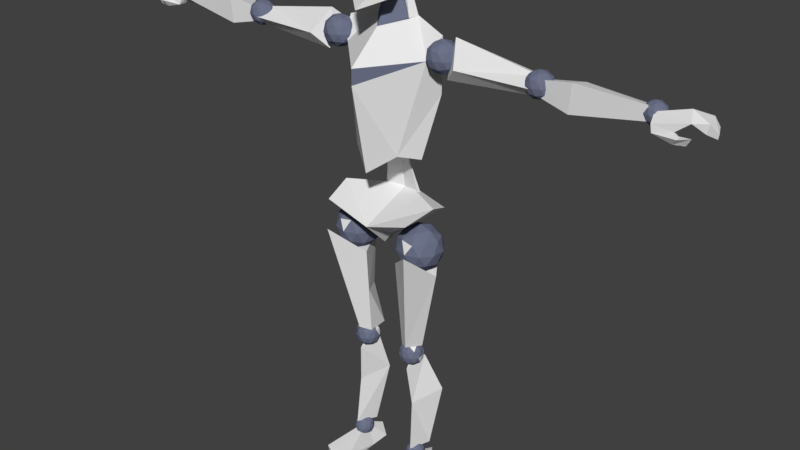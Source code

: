 # Source: c1flathead_1.blend  (saved by Blender 3.4.6; exported with 4.5.12 LTS)
import bpy
from mathutils import Matrix  # noqa: F401  (used for matrix-valued properties, if any)

bpy.ops.wm.read_factory_settings(use_empty=True)
scene = bpy.context.scene
scene.name = 'Scene'

# ---- collections
col_collection_1 = bpy.data.collections.new('Collection 1'); scene.collection.children.link(col_collection_1)

# ---- materials (node trees are filled in below, after node groups)
mat_base = bpy.data.materials.new('Base')
mat_base.alpha_threshold = 0.0
mat_base.use_transparent_shadow = False
mat_base.roughness = 0.5
mat_highlight = bpy.data.materials.new('Highlight')
mat_highlight.alpha_threshold = 0.0
mat_highlight.use_transparent_shadow = False
mat_highlight.diffuse_color = (0.1495, 0.1666, 0.2457, 1.0)
mat_highlight.roughness = 0.5
mat_highlight.specular_intensity = 1.0
mat_writing = bpy.data.materials.new('Writing')
mat_writing.alpha_threshold = 0.0
mat_writing.use_transparent_shadow = False
mat_writing.roughness = 0.5

# ---- material node trees

# ---- world
world_world = bpy.data.worlds.new('World'); scene.world = world_world
world_world.color = (0.05088, 0.05088, 0.05088)
world_world.use_sun_shadow = False
world_world.sun_shadow_jitter_overblur = 0.0
world_world.cycles.sampling_method = 'MANUAL'

# ---- meshes
me_mesh = bpy.data.meshes.new('Mesh')
me_mesh.from_pydata([(-0.7717, -0.4346, 11.56), (-6.651e-23, -0.9394, 10.99), (-1.471, 6.671e-08, 14.49), (9.17e-08, -1.485, 13.84), (-1.193, 0.1755, 11.38), (-1.581, 0.5705, 13.39), (6.535e-08, -1.485, 14.34), (-0.6719, 0.6229, 15.51), (-1.801e-07, -0.3803, 15.29), (-1.57, -2.416e-09, 14.75), (-1.704, 0.4212, 15.17), (-7.315e-08, -1.277, 15.94), (0.6542, -0.5441, 16.23), (-3.377e-08, -1.542, 17.07), (0.9594, -0.1372, 17.42), (-1.73e-08, -1.153, 18.14), (0.8237, -0.42, 18.34), (1.923, 0.1717, 14.17), (2.286, -0.09248, 14.45), (1.784, -0.2557, 14.45), (1.473, 0.1717, 14.45), (1.784, 0.5991, 14.45), (2.286, 0.4358, 14.45), (2.062, -0.2557, 14.9), (1.559, -0.09248, 14.9), (1.559, 0.4358, 14.9), (2.062, 0.5991, 14.9), (2.372, 0.1717, 14.9), (1.923, 0.1717, 15.18), (1.841, -0.07955, 14.25), (2.137, 0.01641, 14.25), (2.055, -0.2348, 14.41), (2.35, 0.1717, 14.41), (2.137, 0.3269, 14.25), (1.659, 0.1717, 14.25), (1.577, -0.07955, 14.41), (1.841, 0.4229, 14.25), (1.577, 0.4229, 14.41), (2.055, 0.5782, 14.41), (2.401, 0.01641, 14.67), (2.401, 0.3269, 14.67), (1.923, -0.3308, 14.67), (2.218, -0.2348, 14.67), (1.445, 0.01641, 14.67), (1.628, -0.2348, 14.67), (1.628, 0.5782, 14.67), (1.445, 0.3269, 14.67), (2.218, 0.5782, 14.67), (1.923, 0.6741, 14.67), (2.269, -0.07955, 14.94), (1.791, -0.2348, 14.94), (1.495, 0.1717, 14.94), (1.791, 0.5782, 14.94), (2.269, 0.4229, 14.94), (2.004, -0.07955, 15.1), (2.187, 0.1717, 15.1), (1.709, 0.01641, 15.1), (1.709, 0.3269, 15.1), (2.004, 0.4229, 15.1), (1.224, 0.09965, 7.797), (1.772, -0.2985, 8.216), (1.014, -0.5447, 8.216), (0.5461, 0.09965, 8.216), (1.014, 0.7439, 8.216), (1.772, 0.4978, 8.216), (1.433, -0.5447, 8.894), (0.6755, -0.2985, 8.894), (0.6755, 0.4978, 8.894), (1.433, 0.7439, 8.894), (1.901, 0.09965, 8.894), (1.224, 0.09965, 9.312), (1.1, -0.2791, 7.911), (1.546, -0.1344, 7.911), (1.423, -0.5131, 8.157), (1.868, 0.09965, 8.157), (1.546, 0.3337, 7.911), (0.8253, 0.09965, 7.911), (0.7023, -0.2791, 8.157), (1.1, 0.4784, 7.911), (0.7023, 0.4784, 8.157), (1.423, 0.7124, 8.157), (1.944, -0.1344, 8.555), (1.944, 0.3337, 8.555), (1.224, -0.6578, 8.555), (1.669, -0.5131, 8.555), (0.5032, -0.1344, 8.555), (0.7783, -0.5131, 8.555), (0.7783, 0.7124, 8.555), (0.5032, 0.3337, 8.555), (1.669, 0.7124, 8.555), (1.224, 0.8571, 8.555), (1.745, -0.2791, 8.953), (1.024, -0.5131, 8.953), (0.5792, 0.09965, 8.953), (1.024, 0.7124, 8.953), (1.745, 0.4784, 8.953), (1.347, -0.2791, 9.199), (1.622, 0.09965, 9.199), (0.9014, -0.1344, 9.199), (0.9014, 0.3337, 9.199), (1.347, 0.4784, 9.199), (0.9205, 0.08728, 4.2), (1.218, -0.1291, 4.427), (0.5523, 0.08728, 4.427), (1.218, 0.3037, 4.427), (1.034, -0.2629, 4.795), (0.6226, -0.1291, 4.795), (1.289, 0.08728, 4.795), (0.8536, -0.1186, 4.261), (0.6372, -0.1186, 4.395), (0.9205, -0.3244, 4.611), (1.162, -0.2458, 4.611), (0.5289, -0.03993, 4.611), (0.6785, -0.2458, 4.611), (0.9205, 0.499, 4.611), (0.8123, -0.2458, 4.828), (0.7454, -0.03993, 4.961), (0.9874, 0.2931, 4.961), (5.118, 0.1212, 14.22), (5.415, -0.0952, 14.45), (5.004, -0.229, 14.45), (4.749, 0.1212, 14.45), (5.004, 0.4714, 14.45), (5.415, 0.3377, 14.45), (5.231, -0.229, 14.82), (4.82, -0.0952, 14.82), (4.82, 0.3377, 14.82), (5.231, 0.4714, 14.82), (5.486, 0.1212, 14.82), (5.118, 0.1212, 15.04), (5.051, -0.08461, 14.28), (5.293, -0.005985, 14.28), (5.226, -0.2118, 14.42), (5.468, 0.1212, 14.42), (5.293, 0.2484, 14.28), (4.901, 0.1212, 14.28), (4.834, -0.08461, 14.42), (5.051, 0.3271, 14.28), (4.834, 0.3271, 14.42), (5.226, 0.4543, 14.42), (5.509, -0.005986, 14.63), (5.509, 0.2484, 14.63), (5.118, -0.2905, 14.63), (5.36, -0.2118, 14.63), (4.726, -0.005986, 14.63), (4.876, -0.2118, 14.63), (4.876, 0.4543, 14.63), (4.726, 0.2484, 14.63), (5.36, 0.4543, 14.63), (5.118, 0.5329, 14.63), (5.401, -0.08461, 14.85), (5.009, -0.2118, 14.85), (4.767, 0.1212, 14.85), (5.009, 0.4543, 14.85), (5.401, 0.3271, 14.85), (5.184, -0.08461, 14.98), (5.334, 0.1212, 14.98), (4.943, -0.005985, 14.98), (4.943, 0.2484, 14.98), (5.184, 0.3271, 14.98), (-2.645, -0.3353, 14.57), (-5.136, -0.2471, 14.58), (-2.206, -2.534e-07, 14.11), (-5.017, -3.375e-07, 14.33), (-2.285, 0.2471, 15.29), (1.876, 0.0732, 7.754), (0.6437, -0.05017, 4.876), (0.5827, -0.3151, 7.915), (0.9611, -0.2796, 4.98), (1.523, -1.056, 8.702), (1.158, 0.488, 4.412), (1.583, 0.8904, 3.069), (0.9757, -0.2216, 4.148), (1.101, -0.09802, 2.8), (0.7173, 0.4351, 4.381), (0.5844, 0.7845, 3.075), (1.338, 0.555, 0.9719), (1.169, -0.2569, 1.066), (0.9108, 0.4668, 0.9552), (-5.031, 0.2471, 14.81), (-5.209, -0.0706, 14.83), (-6.253, -0.1768, 15.02), (-5.209, -0.0706, 14.37), (-6.184, -0.1768, 14.15), (-8.486, -0.05427, 14.78), (-8.481, -0.05521, 14.54), (1.254, 0.2146, 4.94), (-4.069e-15, 0.7024, 17.12), (-4.908e-24, 0.677, 11.16), (-3.332e-14, 0.4069, 18.38), (-4.808e-09, 1.195, 13.63), (-0.5601, 0.342, 15.47), (-3.662e-15, 0.3952, 17.13), (-4.053e-09, 0.9081, 13.59), (-1.9, 0.8143, 14.74), (-5.353, 0.5767, 14.64), (-5.031, 0.4592, 14.67), (-6.254, 0.5123, 14.85), (-8.141, 0.4592, 14.73), (8.402, 0.1869, 14.32), (8.643, 0.01225, 14.51), (8.31, -0.09568, 14.51), (8.105, 0.1869, 14.51), (8.31, 0.4694, 14.51), (8.643, 0.3615, 14.51), (8.494, -0.09568, 14.8), (8.162, 0.01225, 14.8), (8.162, 0.3615, 14.8), (8.494, 0.4694, 14.8), (8.699, 0.1869, 14.8), (8.402, 0.1869, 14.99), (8.348, 0.0208, 14.37), (8.544, 0.08424, 14.37), (8.49, -0.08185, 14.48), (8.685, 0.1869, 14.48), (8.544, 0.2895, 14.37), (8.228, 0.1869, 14.37), (8.174, 0.0208, 14.48), (8.348, 0.353, 14.37), (8.174, 0.353, 14.48), (8.49, 0.4556, 14.48), (8.718, 0.08424, 14.66), (8.718, 0.2895, 14.66), (8.402, -0.1453, 14.66), (8.598, -0.08185, 14.66), (8.086, 0.08424, 14.66), (8.207, -0.08185, 14.66), (8.207, 0.4556, 14.66), (8.086, 0.2895, 14.66), (8.598, 0.4556, 14.66), (8.402, 0.519, 14.66), (8.631, 0.0208, 14.83), (8.315, -0.08185, 14.83), (8.12, 0.1869, 14.83), (8.315, 0.4556, 14.83), (8.631, 0.353, 14.83), (8.456, 0.0208, 14.94), (8.577, 0.1869, 14.94), (8.261, 0.08424, 14.94), (8.261, 0.2895, 14.94), (8.456, 0.353, 14.94), (1.133, 0.06746, 0.4472), (1.374, -0.1072, 0.6308), (1.042, -0.2151, 0.6308), (0.8363, 0.06746, 0.6308), (1.042, 0.35, 0.6308), (1.374, 0.2421, 0.6308), (1.225, -0.2151, 0.9279), (0.893, -0.1072, 0.9279), (0.893, 0.2421, 0.9279), (1.225, 0.35, 0.9279), (1.431, 0.06746, 0.9279), (1.133, 0.06746, 1.112), (1.079, -0.09862, 0.4968), (1.275, -0.03519, 0.4968), (1.221, -0.2013, 0.6047), (1.416, 0.06746, 0.6047), (1.275, 0.1701, 0.4968), (0.9588, 0.06746, 0.4968), (0.9048, -0.09863, 0.6047), (1.079, 0.2335, 0.4968), (0.9048, 0.2335, 0.6047), (1.221, 0.3362, 0.6047), (1.449, -0.03519, 0.7794), (1.449, 0.1701, 0.7794), (1.133, -0.2647, 0.7794), (1.329, -0.2013, 0.7794), (0.8175, -0.03519, 0.7794), (0.9382, -0.2013, 0.7794), (0.9382, 0.3362, 0.7794), (0.8175, 0.1701, 0.7794), (1.329, 0.3362, 0.7794), (1.133, 0.3996, 0.7794), (1.362, -0.09863, 0.954), (1.046, -0.2013, 0.954), (0.8508, 0.06746, 0.954), (1.046, 0.3362, 0.954), (1.362, 0.2335, 0.954), (1.187, -0.09862, 1.062), (1.308, 0.06746, 1.062), (0.9921, -0.03519, 1.062), (0.9921, 0.1701, 1.062), (1.187, 0.2335, 1.062), (1.27, 0.9508, 7.981), (0.7104, 0.6719, 4.859), (1.595, 0.1363, 6.492), (1.034, 0.5506, 6.295), (0.6123, -0.1756, 6.46), (-0.7084, -1.215, 0.3954), (-1.22, 0.2668, 0.7369), (-1.717, -1.18, 0.3185), (-1.116, 1.0, 0.3417), (-0.7723, 0.1259, 0.04455), (-0.803, 0.8353, 0.005322), (-1.173, 0.8935, 0.0263), (-0.871, -1.578, 0.2416), (-1.451, 0.3555, 0.4711), (-1.592, -0.3516, -0.001801), (-1.694, -1.144, 0.002737), (-0.9408, -1.559, 0.001101), (-0.7576, -1.184, 0.0312), (-9.407, 0.05132, 15.04), (-9.402, 0.05037, 14.8), (-9.943, -0.1176, 14.84), (-9.887, -0.1176, 14.56), (-8.579, -0.05521, 14.33), (-8.993, -0.05521, 14.47), (-9.164, -0.3172, 14.18), (-9.252, -0.2241, 14.39), (-9.51, -0.3179, 14.23), (-9.639, -0.3297, 14.45), (-10.21, -0.1307, 14.65), (-10.19, -0.1307, 14.52), (-8.314, 0.485, 14.55), (-9.236, 0.5905, 14.81), (-9.8, 0.4536, 14.84), (-10.01, 0.3455, 14.65), (-9.554, -0.2586, 14.79), (-8.517, -0.2586, 14.54), (-8.318, -0.0706, 14.9), (-8.336, -0.0706, 14.48), (-9.16, -0.2953, 14.49), (-8.589, -0.3249, 14.33), (-9.316, -0.4533, 14.38), (-9.392, 0.5525, 14.81), (-9.38, 0.3969, 14.65), (-0.7544, 0.9757, 9.317), (2.901e-09, 1.16, 8.897), (-3.864e-14, 1.008, 10.0), (-1.518, 0.898, 9.659), (-0.4873, 0.2829, 9.008), (-1.178, -0.02233, 9.404), (-0.3686, -0.1895, 8.847), (-9.641e-08, 0.2501, 8.43), (-8.995e-08, -0.1032, 8.392), (-1.448e-07, -0.9606, 9.23), (-1.507, -0.9745, 9.708), (-1.731, 0.0799, 9.974), (-0.7286, 0.8215, 9.296), (6.812e-24, 0.8536, 9.98), (-0.3763, 0.5188, 11.23), (-5.4e-23, 0.7721, 11.61), (0.028, 1.713, 16.35), (8.336, -0.3125, 14.4), (-0.9319, -0.06783, 4.168), (0.8067, -0.2629, 4.427), (0.8067, 0.4375, 4.427), (0.6226, 0.3037, 4.795), (1.034, 0.4375, 4.795), (0.9205, 0.08728, 5.023), (1.096, -0.03993, 4.261), (1.029, -0.2458, 4.395), (1.271, 0.08728, 4.395), (1.096, 0.2145, 4.261), (0.704, 0.08728, 4.261), (0.8536, 0.2931, 4.261), (0.6372, 0.2931, 4.395), (1.029, 0.4203, 4.395), (1.312, -0.03993, 4.611), (1.312, 0.2145, 4.611), (0.6785, 0.4203, 4.611), (0.5289, 0.2145, 4.611), (1.162, 0.4203, 4.611), (1.204, -0.1186, 4.828), (0.5703, 0.08728, 4.828), (0.8123, 0.4203, 4.828), (1.204, 0.2931, 4.828), (0.9874, -0.1186, 4.961), (1.137, 0.08728, 4.961), (0.7454, 0.2145, 4.961)], [], [(0, 1, 3, 2), (0, 2, 5, 4), (2, 3, 6), (2, 6, 8, 7), (2, 7, 10, 9), (11, 12, 14, 13), (13, 14, 16, 15), (17, 30, 29), (18, 30, 32), (17, 29, 34), (17, 34, 36), (17, 36, 33), (18, 32, 39), (19, 31, 41), (20, 35, 43), (21, 37, 45), (22, 38, 47), (18, 39, 42), (19, 41, 44), (20, 43, 46), (21, 45, 48), (22, 47, 40), (23, 49, 54), (24, 50, 56), (25, 51, 57), (26, 52, 58), (27, 53, 55), (55, 58, 28), (55, 53, 58), (53, 26, 58), (58, 57, 28), (58, 52, 57), (52, 25, 57), (57, 56, 28), (57, 51, 56), (51, 24, 56), (56, 54, 28), (56, 50, 54), (50, 23, 54), (54, 55, 28), (54, 49, 55), (49, 27, 55), (40, 53, 27), (40, 47, 53), (47, 26, 53), (48, 52, 26), (48, 45, 52), (45, 25, 52), (46, 51, 25), (46, 43, 51), (43, 24, 51), (44, 50, 24), (44, 41, 50), (41, 23, 50), (42, 49, 23), (42, 39, 49), (39, 27, 49), (47, 48, 26), (47, 38, 48), (38, 21, 48), (45, 46, 25), (45, 37, 46), (37, 20, 46), (43, 44, 24), (43, 35, 44), (35, 19, 44), (41, 42, 23), (41, 31, 42), (31, 18, 42), (39, 40, 27), (39, 32, 40), (32, 22, 40), (33, 38, 22), (33, 36, 38), (36, 21, 38), (36, 37, 21), (36, 34, 37), (34, 20, 37), (34, 35, 20), (34, 29, 35), (29, 19, 35), (32, 33, 22), (32, 30, 33), (30, 17, 33), (29, 31, 19), (29, 30, 31), (30, 18, 31), (59, 72, 71), (60, 72, 74), (59, 71, 76), (59, 76, 78), (59, 78, 75), (60, 74, 81), (61, 73, 83), (62, 77, 85), (63, 79, 87), (64, 80, 89), (60, 81, 84), (61, 83, 86), (62, 85, 88), (63, 87, 90), (64, 89, 82), (65, 91, 96), (66, 92, 98), (67, 93, 99), (68, 94, 100), (69, 95, 97), (97, 100, 70), (97, 95, 100), (95, 68, 100), (100, 99, 70), (100, 94, 99), (94, 67, 99), (99, 98, 70), (99, 93, 98), (93, 66, 98), (98, 96, 70), (98, 92, 96), (92, 65, 96), (96, 97, 70), (96, 91, 97), (91, 69, 97), (82, 95, 69), (82, 89, 95), (89, 68, 95), (90, 94, 68), (90, 87, 94), (87, 67, 94), (88, 93, 67), (88, 85, 93), (85, 66, 93), (86, 92, 66), (86, 83, 92), (83, 65, 92), (84, 91, 65), (84, 81, 91), (81, 69, 91), (89, 90, 68), (89, 80, 90), (80, 63, 90), (87, 88, 67), (87, 79, 88), (79, 62, 88), (85, 86, 66), (85, 77, 86), (77, 61, 86), (83, 84, 65), (83, 73, 84), (73, 60, 84), (81, 82, 69), (81, 74, 82), (74, 64, 82), (75, 80, 64), (75, 78, 80), (78, 63, 80), (78, 79, 63), (78, 76, 79), (76, 62, 79), (76, 77, 62), (76, 71, 77), (71, 61, 77), (74, 75, 64), (74, 72, 75), (72, 59, 75), (71, 73, 61), (71, 72, 73), (72, 60, 73), (101, 350, 108), (102, 350, 352), (101, 108, 354), (101, 354, 355), (101, 355, 353), (102, 352, 358), (345, 351, 110), (103, 109, 112), (104, 357, 362), (102, 358, 111), (345, 110, 113), (103, 112, 361), (346, 360, 114), (104, 362, 359), (105, 363, 367), (106, 115, 116), (348, 365, 117), (107, 366, 368), (368, 117, 349), (368, 366, 117), (366, 348, 117), (117, 369, 349), (117, 365, 369), (369, 116, 349), (369, 364, 116), (364, 106, 116), (116, 367, 349), (116, 115, 367), (115, 105, 367), (363, 107, 368), (359, 366, 107), (114, 365, 348), (114, 360, 365), (361, 112, 364), (112, 106, 364), (113, 115, 106), (113, 110, 115), (110, 105, 115), (111, 363, 105), (111, 358, 363), (358, 107, 363), (362, 114, 348), (362, 357, 114), (357, 346, 114), (356, 103, 361), (112, 113, 106), (112, 109, 113), (109, 345, 113), (110, 111, 105), (110, 351, 111), (351, 102, 111), (358, 359, 107), (352, 104, 359), (353, 357, 104), (354, 103, 356), (354, 109, 103), (354, 108, 109), (108, 345, 109), (352, 353, 104), (350, 101, 353), (108, 351, 345), (108, 350, 351), (350, 102, 351), (118, 131, 130), (119, 131, 133), (118, 130, 135), (118, 135, 137), (118, 137, 134), (119, 133, 140), (120, 132, 142), (121, 136, 144), (122, 138, 146), (123, 139, 148), (119, 140, 143), (120, 142, 145), (121, 144, 147), (122, 146, 149), (123, 148, 141), (124, 150, 155), (125, 151, 157), (126, 152, 158), (127, 153, 159), (128, 154, 156), (156, 159, 129), (156, 154, 159), (154, 127, 159), (159, 158, 129), (159, 153, 158), (153, 126, 158), (158, 157, 129), (158, 152, 157), (152, 125, 157), (157, 155, 129), (157, 151, 155), (151, 124, 155), (155, 156, 129), (155, 150, 156), (150, 128, 156), (141, 154, 128), (141, 148, 154), (148, 127, 154), (149, 153, 127), (149, 146, 153), (146, 126, 153), (147, 152, 126), (147, 144, 152), (144, 125, 152), (145, 151, 125), (145, 142, 151), (142, 124, 151), (143, 150, 124), (143, 140, 150), (140, 128, 150), (148, 149, 127), (148, 139, 149), (139, 122, 149), (146, 147, 126), (146, 138, 147), (138, 121, 147), (144, 145, 125), (144, 136, 145), (136, 120, 145), (142, 143, 124), (142, 132, 143), (132, 119, 143), (140, 141, 128), (140, 133, 141), (133, 123, 141), (134, 139, 123), (134, 137, 139), (137, 122, 139), (137, 138, 122), (137, 135, 138), (135, 121, 138), (135, 136, 121), (135, 130, 136), (130, 120, 136), (133, 134, 123), (133, 131, 134), (131, 118, 134), (130, 132, 120), (130, 131, 132), (131, 119, 132), (160, 161, 163, 162), (165, 169, 168, 186), (167, 166, 168, 169), (170, 172, 173, 171), (172, 174, 175, 173), (175, 178, 177, 173), (173, 177, 176, 171), (160, 164, 179, 161), (183, 181, 319, 320), (180, 181, 183, 182), (14, 12, 187), (16, 14, 187, 189), (12, 11, 187), (16, 189, 15), (4, 5, 190, 188), (2, 9, 10, 5), (7, 190, 5, 10), (8, 188, 190, 7), (0, 4, 188, 1), (7, 187, 8), (187, 7, 191, 192), (191, 192, 193), (7, 190, 193, 191), (164, 194, 195, 179), (162, 163, 195, 194), (319, 181, 197, 198), (181, 180, 196, 197), (198, 197, 183, 320), (197, 196, 182, 183), (199, 212, 211), (200, 212, 214), (199, 211, 216), (199, 216, 218), (199, 218, 215), (200, 214, 221), (201, 213, 223), (202, 217, 225), (203, 219, 227), (204, 220, 229), (200, 221, 224), (201, 223, 226), (202, 225, 228), (203, 227, 230), (204, 229, 222), (205, 231, 236), (206, 232, 238), (207, 233, 239), (208, 234, 240), (209, 235, 237), (237, 240, 210), (237, 235, 240), (235, 208, 240), (240, 239, 210), (240, 234, 239), (234, 207, 239), (239, 238, 210), (239, 233, 238), (233, 206, 238), (238, 236, 210), (238, 232, 236), (232, 205, 236), (236, 237, 210), (236, 231, 237), (231, 209, 237), (222, 235, 209), (222, 229, 235), (229, 208, 235), (230, 234, 208), (230, 227, 234), (227, 207, 234), (228, 233, 207), (228, 225, 233), (225, 206, 233), (226, 232, 206), (226, 223, 232), (223, 205, 232), (224, 231, 205), (224, 221, 231), (221, 209, 231), (229, 230, 208), (229, 220, 230), (220, 203, 230), (227, 228, 207), (227, 219, 228), (219, 202, 228), (225, 226, 206), (225, 217, 226), (217, 201, 226), (223, 224, 205), (223, 213, 224), (213, 200, 224), (221, 222, 209), (221, 214, 222), (214, 204, 222), (215, 220, 204), (215, 218, 220), (218, 203, 220), (218, 219, 203), (218, 216, 219), (216, 202, 219), (216, 217, 202), (216, 211, 217), (211, 201, 217), (214, 215, 204), (214, 212, 215), (212, 199, 215), (211, 213, 201), (211, 212, 213), (212, 200, 213), (241, 254, 253), (242, 254, 256), (241, 253, 258), (241, 258, 260), (241, 260, 257), (242, 256, 263), (243, 255, 265), (244, 259, 267), (245, 261, 269), (246, 262, 271), (242, 263, 266), (243, 265, 268), (244, 267, 270), (245, 269, 272), (246, 271, 264), (247, 273, 278), (248, 274, 280), (249, 275, 281), (250, 276, 282), (251, 277, 279), (279, 282, 252), (279, 277, 282), (277, 250, 282), (282, 281, 252), (282, 276, 281), (276, 249, 281), (281, 280, 252), (281, 275, 280), (275, 248, 280), (280, 278, 252), (280, 274, 278), (274, 247, 278), (278, 279, 252), (278, 273, 279), (273, 251, 279), (264, 277, 251), (264, 271, 277), (271, 250, 277), (272, 276, 250), (272, 269, 276), (269, 249, 276), (270, 275, 249), (270, 267, 275), (267, 248, 275), (268, 274, 248), (268, 265, 274), (265, 247, 274), (266, 273, 247), (266, 263, 273), (263, 251, 273), (271, 272, 250), (271, 262, 272), (262, 245, 272), (269, 270, 249), (269, 261, 270), (261, 244, 270), (267, 268, 248), (267, 259, 268), (259, 243, 268), (265, 266, 247), (265, 255, 266), (255, 242, 266), (263, 264, 251), (263, 256, 264), (256, 246, 264), (257, 262, 246), (257, 260, 262), (260, 245, 262), (260, 261, 245), (260, 258, 261), (258, 244, 261), (258, 259, 244), (258, 253, 259), (253, 243, 259), (256, 257, 246), (256, 254, 257), (254, 241, 257), (253, 255, 243), (253, 254, 255), (254, 242, 255), (285, 186, 284, 286), (165, 285, 286, 283), (287, 286, 284, 166), (283, 286, 287, 167), (170, 171, 175, 174), (178, 175, 171, 176), (288, 289, 290), (289, 288, 292), (289, 292, 293, 291), (291, 293, 294), (288, 290, 295), (290, 289, 296, 297), (289, 291, 294, 296), (295, 290, 298, 299), (288, 295, 299, 300), (288, 300, 292), (290, 297, 298), (296, 294, 297), (292, 300, 299, 298, 297, 294, 293), (306, 302, 185, 305), (302, 304, 303, 301), (184, 185, 302, 301), (305, 307, 308, 306), (307, 309, 310, 308), (304, 303, 311, 312), (301, 184, 313, 314), (313, 325, 324, 314), (303, 301, 314, 324, 315), (311, 303, 315, 316), (184, 301, 317, 318), (318, 317, 321, 322), (322, 321, 323, 307), (307, 323, 310, 309), (310, 323, 308), (305, 322, 307), (185, 305, 322, 318), (184, 185, 318), (308, 323, 321, 306), (317, 301, 303, 304), (311, 316, 312), (302, 325, 313, 185), (302, 304, 312, 316), (184, 185, 313), (306, 321, 317, 302), (317, 304, 302), (325, 302, 316), (324, 325, 316, 315), (328, 326, 338, 339), (326, 329, 328), (326, 330, 331, 329), (326, 327, 333, 330), (333, 334, 332, 330), (330, 332, 336, 331), (332, 335, 336), (332, 334, 335), (329, 337, 328), (335, 328, 337, 336), (338, 339, 327), (326, 338, 327), (336, 337, 329, 331), (328, 326, 340, 341), (340, 188, 326), (339, 188, 340, 338), (326, 338, 340), (165, 283, 167, 169), (186, 168, 166, 284), (172, 170, 174), (176, 177, 178), (319, 198, 320), (182, 196, 180), (161, 179, 195, 163), (162, 194, 164, 160), (187, 191, 8), (191, 187, 192), (346, 360, 356), (347, 369, 364), (365, 369, 347), (367, 349, 368), (367, 368, 363), (359, 366, 362), (362, 366, 348), (360, 365, 347), (361, 347, 364), (360, 347, 361), (360, 361, 356), (358, 359, 352), (353, 357, 355), (355, 357, 346), (355, 346, 356), (355, 356, 354), (352, 353, 350)])
me_mesh.polygons.foreach_set('material_index', [0, 0, 1, 0, 0, 0, 0, 1, 1, 1, 1, 1, 1, 1, 1, 1, 1, 1, 1, 1, 1, 1, 1, 1, 1, 1, 1, 1, 1, 1, 1, 1, 1, 1, 1, 1, 1, 1, 1, 1, 1, 1, 1, 1, 1, 1, 1, 1, 1, 1, 1, 1, 1, 1, 1, 1, 1, 1, 1, 1, 1, 1, 1, 1, 1, 1, 1, 1, 1, 1, 1, 1, 1, 1, 1, 1, 1, 1, 1, 1, 1, 1, 1, 1, 1, 1, 1, 1, 1, 1, 1, 1, 1, 1, 1, 1, 1, 1, 1, 1, 1, 1, 1, 1, 1, 1, 1, 1, 1, 1, 1, 1, 1, 1, 1, 1, 1, 1, 1, 1, 1, 1, 1, 1, 1, 1, 1, 1, 1, 1, 1, 1, 1, 0, 1, 1, 1, 1, 1, 1, 1, 1, 1, 1, 1, 1, 1, 1, 1, 1, 1, 1, 1, 1, 1, 1, 1, 1, 1, 1, 1, 1, 1, 1, 1, 1, 1, 1, 1, 1, 1, 1, 1, 1, 1, 1, 1, 1, 1, 1, 1, 1, 1, 1, 1, 1, 1, 1, 1, 1, 1, 1, 1, 1, 1, 1, 1, 1, 1, 1, 1, 1, 1, 1, 1, 1, 1, 1, 1, 1, 1, 1, 1, 1, 1, 1, 1, 1, 1, 1, 1, 1, 1, 1, 1, 1, 1, 1, 1, 1, 1, 1, 1, 1, 1, 1, 1, 1, 1, 1, 1, 1, 1, 1, 1, 1, 1, 1, 1, 1, 1, 1, 1, 1, 1, 1, 1, 1, 1, 1, 1, 1, 1, 1, 1, 1, 1, 1, 1, 1, 1, 1, 1, 1, 1, 1, 1, 1, 1, 1, 1, 1, 1, 1, 1, 1, 1, 1, 1, 1, 1, 1, 1, 1, 1, 1, 1, 1, 1, 1, 1, 1, 1, 1, 1, 1, 1, 1, 1, 1, 0, 0, 0, 0, 0, 0, 0, 0, 0, 0, 0, 0, 0, 0, 0, 0, 0, 0, 0, 1, 0, 1, 0, 0, 0, 0, 0, 0, 0, 1, 1, 1, 1, 1, 1, 1, 1, 1, 1, 1, 1, 1, 1, 1, 1, 1, 1, 1, 1, 1, 1, 1, 1, 1, 1, 1, 1, 1, 1, 1, 1, 1, 1, 1, 1, 1, 1, 1, 1, 1, 1, 1, 1, 1, 1, 1, 1, 1, 1, 1, 1, 1, 1, 1, 1, 1, 1, 1, 1, 1, 1, 1, 1, 1, 1, 1, 1, 1, 1, 1, 1, 1, 1, 1, 1, 1, 1, 1, 1, 1, 1, 1, 1, 1, 1, 1, 1, 1, 1, 1, 1, 1, 1, 1, 1, 1, 1, 1, 1, 1, 1, 1, 1, 1, 1, 1, 1, 1, 1, 1, 1, 1, 1, 1, 1, 1, 1, 1, 1, 1, 1, 1, 1, 1, 1, 1, 1, 1, 1, 1, 1, 1, 1, 1, 1, 1, 1, 1, 1, 1, 1, 1, 1, 1, 1, 1, 1, 1, 1, 1, 1, 1, 1, 1, 1, 1, 1, 1, 1, 0, 0, 0, 0, 0, 0, 0, 0, 0, 0, 0, 0, 0, 0, 0, 0, 0, 0, 0, 0, 0, 0, 0, 0, 0, 0, 0, 0, 0, 0, 0, 0, 0, 0, 0, 0, 0, 0, 0, 0, 0, 0, 0, 0, 0, 0, 0, 0, 0, 0, 0, 0, 0, 0, 0, 0, 0, 0, 0, 0, 1, 0, 0, 0, 0, 0, 0, 0, 0, 0, 0, 0, 1, 0, 0, 0, 0, 0, 0, 0, 0, 0, 0, 0, 0, 0, 0, 0, 0, 0, 0])
_uv = me_mesh.uv_layers.new(name='UVMap')
_uv.uv.foreach_set('vector', [0.0, 0.0, 1.0, 0.0, 1.0, 1.0, 0.0, 1.0, 0.0, 0.0, 1.0, 0.0, 1.0, 1.0, 0.0, 1.0, 0.0, 0.0, 1.0, 0.0, 1.0, 1.0, 0.0, 0.0, 1.0, 0.0, 1.0, 1.0, 0.0, 1.0, 0.0, 0.0, 1.0, 0.0, 1.0, 1.0, 0.0, 1.0, 0.0, 0.0, 1.0, 0.0, 1.0, 1.0, 0.0, 1.0, 0.0, 0.0, 1.0, 0.0, 1.0, 1.0, 0.0, 1.0, 0.0, 0.0, 1.0, 0.0, 1.0, 1.0, 0.0, 0.0, 1.0, 0.0, 1.0, 1.0, 0.0, 0.0, 1.0, 0.0, 1.0, 1.0, 0.0, 0.0, 1.0, 0.0, 1.0, 1.0, 0.0, 0.0, 1.0, 0.0, 1.0, 1.0, 0.0, 0.0, 1.0, 0.0, 1.0, 1.0, 0.0, 0.0, 1.0, 0.0, 1.0, 1.0, 0.0, 0.0, 1.0, 0.0, 1.0, 1.0, 0.0, 0.0, 1.0, 0.0, 1.0, 1.0, 0.0, 0.0, 1.0, 0.0, 1.0, 1.0, 0.0, 0.0, 1.0, 0.0, 1.0, 1.0, 0.0, 0.0, 1.0, 0.0, 1.0, 1.0, 0.0, 0.0, 1.0, 0.0, 1.0, 1.0, 0.0, 0.0, 1.0, 0.0, 1.0, 1.0, 0.0, 0.0, 1.0, 0.0, 1.0, 1.0, 0.0, 0.0, 1.0, 0.0, 1.0, 1.0, 0.0, 0.0, 1.0, 0.0, 1.0, 1.0, 0.0, 0.0, 1.0, 0.0, 1.0, 1.0, 0.0, 0.0, 1.0, 0.0, 1.0, 1.0, 0.0, 0.0, 1.0, 0.0, 1.0, 1.0, 0.0, 0.0, 1.0, 0.0, 1.0, 1.0, 0.0, 0.0, 1.0, 0.0, 1.0, 1.0, 0.0, 0.0, 1.0, 0.0, 1.0, 1.0, 0.0, 0.0, 1.0, 0.0, 1.0, 1.0, 0.0, 0.0, 1.0, 0.0, 1.0, 1.0, 0.0, 0.0, 1.0, 0.0, 1.0, 1.0, 0.0, 0.0, 1.0, 0.0, 1.0, 1.0, 0.0, 0.0, 1.0, 0.0, 1.0, 1.0, 0.0, 0.0, 1.0, 0.0, 1.0, 1.0, 0.0, 0.0, 1.0, 0.0, 1.0, 1.0, 0.0, 0.0, 1.0, 0.0, 1.0, 1.0, 0.0, 0.0, 1.0, 0.0, 1.0, 1.0, 0.0, 0.0, 1.0, 0.0, 1.0, 1.0, 0.0, 0.0, 1.0, 0.0, 1.0, 1.0, 0.0, 0.0, 1.0, 0.0, 1.0, 1.0, 0.0, 0.0, 1.0, 0.0, 1.0, 1.0, 0.0, 0.0, 1.0, 0.0, 1.0, 1.0, 0.0, 0.0, 1.0, 0.0, 1.0, 1.0, 0.0, 0.0, 1.0, 0.0, 1.0, 1.0, 0.0, 0.0, 1.0, 0.0, 1.0, 1.0, 0.0, 0.0, 1.0, 0.0, 1.0, 1.0, 0.0, 0.0, 1.0, 0.0, 1.0, 1.0, 0.0, 0.0, 1.0, 0.0, 1.0, 1.0, 0.0, 0.0, 1.0, 0.0, 1.0, 1.0, 0.0, 0.0, 1.0, 0.0, 1.0, 1.0, 0.0, 0.0, 1.0, 0.0, 1.0, 1.0, 0.0, 0.0, 1.0, 0.0, 1.0, 1.0, 0.0, 0.0, 1.0, 0.0, 1.0, 1.0, 0.0, 0.0, 1.0, 0.0, 1.0, 1.0, 0.0, 0.0, 1.0, 0.0, 1.0, 1.0, 0.0, 0.0, 1.0, 0.0, 1.0, 1.0, 0.0, 0.0, 1.0, 0.0, 1.0, 1.0, 0.0, 0.0, 1.0, 0.0, 1.0, 1.0, 0.0, 0.0, 1.0, 0.0, 1.0, 1.0, 0.0, 0.0, 1.0, 0.0, 1.0, 1.0, 0.0, 0.0, 1.0, 0.0, 1.0, 1.0, 0.0, 0.0, 1.0, 0.0, 1.0, 1.0, 0.0, 0.0, 1.0, 0.0, 1.0, 1.0, 0.0, 0.0, 1.0, 0.0, 1.0, 1.0, 0.0, 0.0, 1.0, 0.0, 1.0, 1.0, 0.0, 0.0, 1.0, 0.0, 1.0, 1.0, 0.0, 0.0, 1.0, 0.0, 1.0, 1.0, 0.0, 0.0, 1.0, 0.0, 1.0, 1.0, 0.0, 0.0, 1.0, 0.0, 1.0, 1.0, 0.0, 0.0, 1.0, 0.0, 1.0, 1.0, 0.0, 0.0, 1.0, 0.0, 1.0, 1.0, 0.0, 0.0, 1.0, 0.0, 1.0, 1.0, 0.0, 0.0, 1.0, 0.0, 1.0, 1.0, 0.0, 0.0, 1.0, 0.0, 1.0, 1.0, 0.0, 0.0, 1.0, 0.0, 1.0, 1.0, 0.0, 0.0, 1.0, 0.0, 1.0, 1.0, 0.0, 0.0, 1.0, 0.0, 1.0, 1.0, 0.0, 0.0, 1.0, 0.0, 1.0, 1.0, 0.0, 0.0, 1.0, 0.0, 1.0, 1.0, 0.0, 0.0, 1.0, 0.0, 1.0, 1.0, 0.0, 0.0, 1.0, 0.0, 1.0, 1.0, 0.0, 0.0, 1.0, 0.0, 1.0, 1.0, 0.0, 0.0, 1.0, 0.0, 1.0, 1.0, 0.0, 0.0, 1.0, 0.0, 1.0, 1.0, 0.0, 0.0, 1.0, 0.0, 1.0, 1.0, 0.0, 0.0, 1.0, 0.0, 1.0, 1.0, 0.0, 0.0, 1.0, 0.0, 1.0, 1.0, 0.0, 0.0, 1.0, 0.0, 1.0, 1.0, 0.0, 0.0, 1.0, 0.0, 1.0, 1.0, 0.0, 0.0, 1.0, 0.0, 1.0, 1.0, 0.0, 0.0, 1.0, 0.0, 1.0, 1.0, 0.0, 0.0, 1.0, 0.0, 1.0, 1.0, 0.0, 0.0, 1.0, 0.0, 1.0, 1.0, 0.0, 0.0, 1.0, 0.0, 1.0, 1.0, 0.0, 0.0, 1.0, 0.0, 1.0, 1.0, 0.0, 0.0, 1.0, 0.0, 1.0, 1.0, 0.0, 0.0, 1.0, 0.0, 1.0, 1.0, 0.0, 0.0, 1.0, 0.0, 1.0, 1.0, 0.0, 0.0, 1.0, 0.0, 1.0, 1.0, 0.0, 0.0, 1.0, 0.0, 1.0, 1.0, 0.0, 0.0, 1.0, 0.0, 1.0, 1.0, 0.0, 0.0, 1.0, 0.0, 1.0, 1.0, 0.0, 0.0, 1.0, 0.0, 1.0, 1.0, 0.0, 0.0, 1.0, 0.0, 1.0, 1.0, 0.0, 0.0, 1.0, 0.0, 1.0, 1.0, 0.0, 0.0, 1.0, 0.0, 1.0, 1.0, 0.0, 0.0, 1.0, 0.0, 1.0, 1.0, 0.0, 0.0, 1.0, 0.0, 1.0, 1.0, 0.0, 0.0, 1.0, 0.0, 1.0, 1.0, 0.0, 0.0, 1.0, 0.0, 1.0, 1.0, 0.0, 0.0, 1.0, 0.0, 1.0, 1.0, 0.0, 0.0, 1.0, 0.0, 1.0, 1.0, 0.0, 0.0, 1.0, 0.0, 1.0, 1.0, 0.0, 0.0, 1.0, 0.0, 1.0, 1.0, 0.0, 0.0, 1.0, 0.0, 1.0, 1.0, 0.0, 0.0, 1.0, 0.0, 1.0, 1.0, 0.0, 0.0, 1.0, 0.0, 1.0, 1.0, 0.0, 0.0, 1.0, 0.0, 1.0, 1.0, 0.0, 0.0, 1.0, 0.0, 1.0, 1.0, 0.0, 0.0, 1.0, 0.0, 1.0, 1.0, 0.0, 0.0, 1.0, 0.0, 1.0, 1.0, 0.0, 0.0, 1.0, 0.0, 1.0, 1.0, 0.0, 0.0, 1.0, 0.0, 1.0, 1.0, 0.0, 0.0, 1.0, 0.0, 1.0, 1.0, 0.0, 0.0, 1.0, 0.0, 1.0, 1.0, 0.0, 0.0, 1.0, 0.0, 1.0, 1.0, 0.0, 0.0, 1.0, 0.0, 1.0, 1.0, 0.0, 0.0, 1.0, 0.0, 1.0, 1.0, 0.0, 0.0, 1.0, 0.0, 1.0, 1.0, 0.0, 0.0, 1.0, 0.0, 1.0, 1.0, 0.0, 0.0, 1.0, 0.0, 1.0, 1.0, 0.0, 0.0, 1.0, 0.0, 1.0, 1.0, 0.0, 0.0, 1.0, 0.0, 1.0, 1.0, 0.0, 0.0, 1.0, 0.0, 1.0, 1.0, 0.0, 0.0, 1.0, 0.0, 1.0, 1.0, 0.0, 0.0, 1.0, 0.0, 1.0, 1.0, 0.0, 0.0, 1.0, 0.0, 1.0, 1.0, 0.0, 0.0, 1.0, 0.0, 1.0, 1.0, 0.0, 0.0, 1.0, 0.0, 1.0, 1.0, 0.0, 0.0, 1.0, 0.0, 1.0, 1.0, 0.0, 0.0, 1.0, 0.0, 1.0, 1.0, 0.0, 0.0, 1.0, 0.0, 1.0, 1.0, 0.0, 0.0, 1.0, 0.0, 1.0, 1.0, 0.0, 0.0, 1.0, 0.0, 1.0, 1.0, 0.0, 0.0, 1.0, 0.0, 1.0, 1.0, 0.0, 0.0, 1.0, 0.0, 1.0, 1.0, 0.0, 0.0, 1.0, 0.0, 1.0, 1.0, 0.0, 0.0, 1.0, 0.0, 1.0, 1.0, 0.0, 0.0, 1.0, 0.0, 1.0, 1.0, 0.0, 0.0, 1.0, 0.0, 1.0, 1.0, 0.0, 0.0, 1.0, 0.0, 1.0, 1.0, 0.0, 0.0, 1.0, 0.0, 1.0, 1.0, 0.0, 0.0, 1.0, 0.0, 1.0, 1.0, 0.0, 0.0, 1.0, 0.0, 1.0, 1.0, 0.0, 0.0, 1.0, 0.0, 1.0, 1.0, 0.0, 0.0, 1.0, 0.0, 1.0, 1.0, 0.0, 0.0, 1.0, 0.0, 1.0, 1.0, 0.0, 0.0, 1.0, 0.0, 1.0, 1.0, 0.0, 0.0, 1.0, 0.0, 1.0, 1.0, 0.0, 0.0, 1.0, 0.0, 1.0, 1.0, 0.0, 0.0, 1.0, 0.0, 1.0, 1.0, 0.0, 0.0, 1.0, 0.0, 1.0, 1.0, 0.0, 0.0, 1.0, 0.0, 1.0, 1.0, 0.0, 0.0, 1.0, 0.0, 1.0, 1.0, 0.0, 0.0, 1.0, 0.0, 1.0, 1.0, 0.0, 0.0, 1.0, 0.0, 1.0, 1.0, 0.0, 0.0, 1.0, 0.0, 1.0, 1.0, 0.0, 0.0, 1.0, 0.0, 1.0, 1.0, 0.0, 0.0, 1.0, 0.0, 1.0, 1.0, 0.0, 0.0, 1.0, 0.0, 1.0, 1.0, 0.0, 0.0, 1.0, 0.0, 1.0, 1.0, 0.0, 0.0, 1.0, 0.0, 1.0, 1.0, 0.0, 0.0, 1.0, 0.0, 1.0, 1.0, 0.0, 0.0, 1.0, 0.0, 1.0, 1.0, 0.0, 0.0, 1.0, 0.0, 1.0, 1.0, 0.0, 0.0, 1.0, 0.0, 1.0, 1.0, 0.0, 0.0, 1.0, 0.0, 1.0, 1.0, 0.0, 0.0, 1.0, 0.0, 1.0, 1.0, 0.0, 0.0, 1.0, 0.0, 1.0, 1.0, 0.0, 0.0, 1.0, 0.0, 1.0, 1.0, 0.0, 0.0, 1.0, 0.0, 1.0, 1.0, 0.0, 0.0, 1.0, 0.0, 1.0, 1.0, 0.0, 0.0, 1.0, 0.0, 1.0, 1.0, 0.0, 0.0, 1.0, 0.0, 1.0, 1.0, 0.0, 0.0, 1.0, 0.0, 1.0, 1.0, 0.0, 0.0, 1.0, 0.0, 1.0, 1.0, 0.0, 0.0, 1.0, 0.0, 1.0, 1.0, 0.0, 0.0, 1.0, 0.0, 1.0, 1.0, 0.0, 0.0, 1.0, 0.0, 1.0, 1.0, 0.0, 0.0, 1.0, 0.0, 1.0, 1.0, 0.0, 0.0, 1.0, 0.0, 1.0, 1.0, 0.0, 0.0, 1.0, 0.0, 1.0, 1.0, 0.0, 0.0, 1.0, 0.0, 1.0, 1.0, 0.0, 0.0, 1.0, 0.0, 1.0, 1.0, 0.0, 0.0, 1.0, 0.0, 1.0, 1.0, 0.0, 0.0, 1.0, 0.0, 1.0, 1.0, 0.0, 0.0, 1.0, 0.0, 1.0, 1.0, 0.0, 0.0, 1.0, 0.0, 1.0, 1.0, 0.0, 0.0, 1.0, 0.0, 1.0, 1.0, 0.0, 0.0, 1.0, 0.0, 1.0, 1.0, 0.0, 0.0, 1.0, 0.0, 1.0, 1.0, 0.0, 0.0, 1.0, 0.0, 1.0, 1.0, 0.0, 0.0, 1.0, 0.0, 1.0, 1.0, 0.0, 0.0, 1.0, 0.0, 1.0, 1.0, 0.0, 0.0, 1.0, 0.0, 1.0, 1.0, 0.0, 0.0, 1.0, 0.0, 1.0, 1.0, 0.0, 0.0, 1.0, 0.0, 1.0, 1.0, 0.0, 0.0, 1.0, 0.0, 1.0, 1.0, 0.0, 0.0, 1.0, 0.0, 1.0, 1.0, 0.0, 0.0, 1.0, 0.0, 1.0, 1.0, 0.0, 0.0, 1.0, 0.0, 1.0, 1.0, 0.0, 0.0, 1.0, 0.0, 1.0, 1.0, 0.0, 0.0, 1.0, 0.0, 1.0, 1.0, 0.0, 0.0, 1.0, 0.0, 1.0, 1.0, 0.0, 0.0, 1.0, 0.0, 1.0, 1.0, 0.0, 0.0, 1.0, 0.0, 1.0, 1.0, 0.0, 0.0, 1.0, 0.0, 1.0, 1.0, 0.0, 0.0, 1.0, 0.0, 1.0, 1.0, 0.0, 0.0, 1.0, 0.0, 1.0, 1.0, 0.0, 0.0, 1.0, 0.0, 1.0, 1.0, 0.0, 0.0, 1.0, 0.0, 1.0, 1.0, 0.0, 0.0, 1.0, 0.0, 1.0, 1.0, 0.0, 0.0, 1.0, 0.0, 1.0, 1.0, 0.0, 0.0, 1.0, 0.0, 1.0, 1.0, 0.0, 0.0, 1.0, 0.0, 1.0, 1.0, 0.0, 0.0, 1.0, 0.0, 1.0, 1.0, 0.0, 0.0, 1.0, 0.0, 1.0, 1.0, 0.0, 0.0, 1.0, 0.0, 1.0, 1.0, 0.0, 0.0, 1.0, 0.0, 1.0, 1.0, 0.0, 0.0, 1.0, 0.0, 1.0, 1.0, 0.0, 0.0, 1.0, 0.0, 1.0, 1.0, 0.0, 0.0, 1.0, 0.0, 1.0, 1.0, 0.0, 0.0, 1.0, 0.0, 1.0, 1.0, 0.0, 0.0, 1.0, 0.0, 1.0, 1.0, 0.0, 0.0, 1.0, 0.0, 1.0, 1.0, 0.0, 0.0, 1.0, 0.0, 1.0, 1.0, 0.0, 0.0, 1.0, 0.0, 1.0, 1.0, 0.0, 0.0, 1.0, 0.0, 1.0, 1.0, 0.0, 0.0, 1.0, 0.0, 1.0, 1.0, 0.0, 0.0, 1.0, 0.0, 1.0, 1.0, 0.0, 0.0, 1.0, 0.0, 1.0, 1.0, 0.0, 0.0, 1.0, 0.0, 1.0, 1.0, 0.0, 0.0, 1.0, 0.0, 1.0, 1.0, 0.0, 0.0, 1.0, 0.0, 1.0, 1.0, 0.0, 0.0, 1.0, 0.0, 1.0, 1.0, 0.0, 0.0, 1.0, 0.0, 1.0, 1.0, 0.0, 0.0, 1.0, 0.0, 1.0, 1.0, 0.0, 0.0, 1.0, 0.0, 1.0, 1.0, 0.0, 0.0, 1.0, 0.0, 1.0, 1.0, 0.0, 0.0, 1.0, 0.0, 1.0, 1.0, 0.0, 0.0, 1.0, 0.0, 1.0, 1.0, 0.0, 0.0, 1.0, 0.0, 1.0, 1.0, 0.0, 0.0, 1.0, 0.0, 1.0, 1.0, 0.0, 0.0, 1.0, 0.0, 1.0, 1.0, 0.0, 0.0, 1.0, 0.0, 1.0, 1.0, 0.0, 0.0, 1.0, 0.0, 1.0, 1.0, 0.0, 0.0, 1.0, 0.0, 1.0, 1.0, 0.0, 0.0, 1.0, 0.0, 1.0, 1.0, 0.0, 0.0, 1.0, 0.0, 1.0, 1.0, 0.0, 0.0, 1.0, 0.0, 1.0, 1.0, 0.0, 0.0, 1.0, 0.0, 1.0, 1.0, 0.0, 0.0, 1.0, 0.0, 1.0, 1.0, 0.0, 0.0, 1.0, 0.0, 1.0, 1.0, 0.0, 0.0, 1.0, 0.0, 1.0, 1.0, 0.0, 0.0, 1.0, 0.0, 1.0, 1.0, 0.0, 0.0, 1.0, 0.0, 1.0, 1.0, 0.0, 0.0, 1.0, 0.0, 1.0, 1.0, 0.0, 0.0, 1.0, 0.0, 1.0, 1.0, 0.0, 0.0, 1.0, 0.0, 1.0, 1.0, 0.0, 0.0, 1.0, 0.0, 1.0, 1.0, 0.0, 0.0, 1.0, 0.0, 1.0, 1.0, 0.0, 0.0, 1.0, 0.0, 1.0, 1.0, 0.0, 0.0, 1.0, 0.0, 1.0, 1.0, 0.0, 0.0, 1.0, 0.0, 1.0, 1.0, 0.0, 0.0, 1.0, 0.0, 1.0, 1.0, 0.0, 0.0, 1.0, 0.0, 1.0, 1.0, 0.0, 0.0, 1.0, 0.0, 1.0, 1.0, 0.0, 0.0, 1.0, 0.0, 1.0, 1.0, 0.0, 0.0, 1.0, 0.0, 1.0, 1.0, 0.0, 0.0, 1.0, 0.0, 1.0, 1.0, 0.0, 0.0, 1.0, 0.0, 1.0, 1.0, 0.0, 0.0, 1.0, 0.0, 1.0, 1.0, 0.0, 0.0, 1.0, 0.0, 1.0, 1.0, 0.0, 0.0, 1.0, 0.0, 1.0, 1.0, 0.0, 0.0, 1.0, 0.0, 1.0, 1.0, 0.0, 0.0, 1.0, 0.0, 1.0, 1.0, 0.0, 0.0, 1.0, 0.0, 1.0, 1.0, 0.0, 0.0, 1.0, 0.0, 1.0, 1.0, 0.0, 0.0, 1.0, 0.0, 1.0, 1.0, 0.0, 0.0, 1.0, 0.0, 1.0, 1.0, 0.0, 0.0, 1.0, 0.0, 1.0, 1.0, 0.0, 0.0, 1.0, 0.0, 1.0, 1.0, 0.0, 0.0, 1.0, 0.0, 1.0, 1.0, 0.0, 0.0, 1.0, 0.0, 1.0, 1.0, 0.0, 0.0, 1.0, 0.0, 1.0, 1.0, 0.0, 0.0, 1.0, 0.0, 1.0, 1.0, 0.0, 0.0, 1.0, 0.0, 1.0, 1.0, 0.0, 0.0, 1.0, 0.0, 1.0, 1.0, 0.0, 0.0, 1.0, 0.0, 1.0, 1.0, 0.0, 0.0, 1.0, 0.0, 1.0, 1.0, 0.0, 0.0, 1.0, 0.0, 1.0, 1.0, 0.0, 0.0, 1.0, 0.0, 1.0, 1.0, 0.0, 0.0, 1.0, 0.0, 1.0, 1.0, 0.0, 0.0, 1.0, 0.0, 1.0, 1.0, 0.0, 0.0, 1.0, 0.0, 1.0, 1.0, 0.0, 0.0, 1.0, 0.0, 1.0, 1.0, 0.0, 0.0, 1.0, 0.0, 1.0, 1.0, 0.0, 0.0, 1.0, 0.0, 1.0, 1.0, 0.0, 0.0, 1.0, 0.0, 1.0, 1.0, 0.0, 1.0, 0.0, 0.0, 1.0, 0.0, 1.0, 1.0, 0.0, 1.0, 0.0, 0.0, 1.0, 0.0, 1.0, 1.0, 0.0, 1.0, 0.0, 0.0, 1.0, 0.0, 1.0, 1.0, 0.0, 1.0, 0.0, 0.0, 1.0, 0.0, 1.0, 1.0, 0.0, 1.0, 0.0, 0.0, 1.0, 0.0, 1.0, 1.0, 0.0, 1.0, 0.0, 0.0, 1.0, 0.0, 1.0, 1.0, 0.0, 1.0, 0.0, 0.0, 1.0, 0.0, 1.0, 1.0, 0.0, 1.0, 0.0, 0.0, 1.0, 0.0, 1.0, 1.0, 0.0, 1.0, 0.0, 0.0, 1.0, 0.0, 1.0, 1.0, 0.0, 1.0, 0.0, 0.0, 1.0, 0.0, 1.0, 1.0, 0.0, 0.0, 1.0, 0.0, 1.0, 1.0, 0.0, 1.0, 0.0, 0.0, 1.0, 0.0, 1.0, 1.0, 0.0, 0.0, 1.0, 0.0, 1.0, 1.0, 0.0, 0.0, 1.0, 0.0, 1.0, 1.0, 0.0, 1.0, 0.0, 0.0, 1.0, 0.0, 1.0, 1.0, 0.0, 1.0, 0.5803, 0.0, 0.8593, 1.0, 0.0, 1.0, 0.03609, 0.1061, 0.0, 0.0, 1.0, 0.0, 1.0, 1.0, 0.0, 1.0, 0.0, 0.0, 1.0, 0.0, 1.0, 1.0, 0.0, 1.0, 0.0, 0.0, 1.0, 0.0, 1.0, 1.0, 0.0, 0.0, 1.0, 0.0, 1.0, 1.0, 0.0, 1.0, 0.0, 0.0, 1.0, 0.0, 1.0, 1.0, 0.0, 0.0, 1.0, 0.0, 1.0, 1.0, 0.0, 1.0, 0.0, 0.0, 1.0, 0.0, 1.0, 1.0, 0.0, 1.0, 0.0, 0.0, 1.0, 0.0, 1.0, 1.0, 0.0, 1.0, 0.0, 0.0, 1.0, 0.0, 1.0, 1.0, 0.0, 1.0, 0.0, 0.0, 1.0, 0.0, 1.0, 1.0, 0.0, 1.0, 0.0, 0.0, 1.0, 0.0, 1.0, 1.0, 0.0, 1.0, 0.0, 0.0, 1.0, 0.0, 1.0, 1.0, 0.0, 1.0, 0.0, 0.0, 1.0, 0.0, 1.0, 1.0, 0.0, 0.0, 1.0, 0.0, 1.0, 1.0, 0.0, 0.0, 1.0, 0.0, 1.0, 1.0, 0.0, 0.0, 1.0, 0.0, 1.0, 1.0, 0.0, 0.0, 1.0, 0.0, 1.0, 1.0, 0.0, 0.0, 1.0, 0.0, 1.0, 1.0, 0.0, 0.0, 1.0, 0.0, 1.0, 1.0, 0.0, 0.0, 1.0, 0.0, 1.0, 1.0, 0.0, 0.0, 1.0, 0.0, 1.0, 1.0, 0.0, 0.0, 1.0, 0.0, 1.0, 1.0, 0.0, 0.0, 1.0, 0.0, 1.0, 1.0, 0.0, 0.0, 1.0, 0.0, 1.0, 1.0, 0.0, 0.0, 1.0, 0.0, 1.0, 1.0, 0.0, 0.0, 1.0, 0.0, 1.0, 1.0, 0.0, 0.0, 1.0, 0.0, 1.0, 1.0, 0.0, 0.0, 1.0, 0.0, 1.0, 1.0, 0.0, 0.0, 1.0, 0.0, 1.0, 1.0, 0.0, 0.0, 1.0, 0.0, 1.0, 1.0, 0.0, 0.0, 1.0, 0.0, 1.0, 1.0, 0.0, 0.0, 1.0, 0.0, 1.0, 1.0, 0.0, 0.0, 1.0, 0.0, 1.0, 1.0, 0.0, 0.0, 1.0, 0.0, 1.0, 1.0, 0.0, 0.0, 1.0, 0.0, 1.0, 1.0, 0.0, 0.0, 1.0, 0.0, 1.0, 1.0, 0.0, 0.0, 1.0, 0.0, 1.0, 1.0, 0.0, 0.0, 1.0, 0.0, 1.0, 1.0, 0.0, 0.0, 1.0, 0.0, 1.0, 1.0, 0.0, 0.0, 1.0, 0.0, 1.0, 1.0, 0.0, 0.0, 1.0, 0.0, 1.0, 1.0, 0.0, 0.0, 1.0, 0.0, 1.0, 1.0, 0.0, 0.0, 1.0, 0.0, 1.0, 1.0, 0.0, 0.0, 1.0, 0.0, 1.0, 1.0, 0.0, 0.0, 1.0, 0.0, 1.0, 1.0, 0.0, 0.0, 1.0, 0.0, 1.0, 1.0, 0.0, 0.0, 1.0, 0.0, 1.0, 1.0, 0.0, 0.0, 1.0, 0.0, 1.0, 1.0, 0.0, 0.0, 1.0, 0.0, 1.0, 1.0, 0.0, 0.0, 1.0, 0.0, 1.0, 1.0, 0.0, 0.0, 1.0, 0.0, 1.0, 1.0, 0.0, 0.0, 1.0, 0.0, 1.0, 1.0, 0.0, 0.0, 1.0, 0.0, 1.0, 1.0, 0.0, 0.0, 1.0, 0.0, 1.0, 1.0, 0.0, 0.0, 1.0, 0.0, 1.0, 1.0, 0.0, 0.0, 1.0, 0.0, 1.0, 1.0, 0.0, 0.0, 1.0, 0.0, 1.0, 1.0, 0.0, 0.0, 1.0, 0.0, 1.0, 1.0, 0.0, 0.0, 1.0, 0.0, 1.0, 1.0, 0.0, 0.0, 1.0, 0.0, 1.0, 1.0, 0.0, 0.0, 1.0, 0.0, 1.0, 1.0, 0.0, 0.0, 1.0, 0.0, 1.0, 1.0, 0.0, 0.0, 1.0, 0.0, 1.0, 1.0, 0.0, 0.0, 1.0, 0.0, 1.0, 1.0, 0.0, 0.0, 1.0, 0.0, 1.0, 1.0, 0.0, 0.0, 1.0, 0.0, 1.0, 1.0, 0.0, 0.0, 1.0, 0.0, 1.0, 1.0, 0.0, 0.0, 1.0, 0.0, 1.0, 1.0, 0.0, 0.0, 1.0, 0.0, 1.0, 1.0, 0.0, 0.0, 1.0, 0.0, 1.0, 1.0, 0.0, 0.0, 1.0, 0.0, 1.0, 1.0, 0.0, 0.0, 1.0, 0.0, 1.0, 1.0, 0.0, 0.0, 1.0, 0.0, 1.0, 1.0, 0.0, 0.0, 1.0, 0.0, 1.0, 1.0, 0.0, 0.0, 1.0, 0.0, 1.0, 1.0, 0.0, 0.0, 1.0, 0.0, 1.0, 1.0, 0.0, 0.0, 1.0, 0.0, 1.0, 1.0, 0.0, 0.0, 1.0, 0.0, 1.0, 1.0, 0.0, 0.0, 1.0, 0.0, 1.0, 1.0, 0.0, 0.0, 1.0, 0.0, 1.0, 1.0, 0.0, 0.0, 1.0, 0.0, 1.0, 1.0, 0.0, 0.0, 1.0, 0.0, 1.0, 1.0, 0.0, 0.0, 1.0, 0.0, 1.0, 1.0, 0.0, 0.0, 1.0, 0.0, 1.0, 1.0, 0.0, 0.0, 1.0, 0.0, 1.0, 1.0, 0.0, 0.0, 1.0, 0.0, 1.0, 1.0, 0.0, 0.0, 1.0, 0.0, 1.0, 1.0, 0.0, 0.0, 1.0, 0.0, 1.0, 1.0, 0.0, 0.0, 1.0, 0.0, 1.0, 1.0, 0.0, 0.0, 1.0, 0.0, 1.0, 1.0, 0.0, 0.0, 1.0, 0.0, 1.0, 1.0, 0.0, 0.0, 1.0, 0.0, 1.0, 1.0, 0.0, 0.0, 1.0, 0.0, 1.0, 1.0, 0.0, 0.0, 1.0, 0.0, 1.0, 1.0, 0.0, 0.0, 1.0, 0.0, 1.0, 1.0, 0.0, 0.0, 1.0, 0.0, 1.0, 1.0, 0.0, 0.0, 1.0, 0.0, 1.0, 1.0, 0.0, 0.0, 1.0, 0.0, 1.0, 1.0, 0.0, 0.0, 1.0, 0.0, 1.0, 1.0, 0.0, 0.0, 1.0, 0.0, 1.0, 1.0, 0.0, 0.0, 1.0, 0.0, 1.0, 1.0, 0.0, 0.0, 1.0, 0.0, 1.0, 1.0, 0.0, 0.0, 1.0, 0.0, 1.0, 1.0, 0.0, 0.0, 1.0, 0.0, 1.0, 1.0, 0.0, 0.0, 1.0, 0.0, 1.0, 1.0, 0.0, 0.0, 1.0, 0.0, 1.0, 1.0, 0.0, 0.0, 1.0, 0.0, 1.0, 1.0, 0.0, 0.0, 1.0, 0.0, 1.0, 1.0, 0.0, 0.0, 1.0, 0.0, 1.0, 1.0, 0.0, 0.0, 1.0, 0.0, 1.0, 1.0, 0.0, 0.0, 1.0, 0.0, 1.0, 1.0, 0.0, 0.0, 1.0, 0.0, 1.0, 1.0, 0.0, 0.0, 1.0, 0.0, 1.0, 1.0, 0.0, 0.0, 1.0, 0.0, 1.0, 1.0, 0.0, 0.0, 1.0, 0.0, 1.0, 1.0, 0.0, 0.0, 1.0, 0.0, 1.0, 1.0, 0.0, 0.0, 1.0, 0.0, 1.0, 1.0, 0.0, 0.0, 1.0, 0.0, 1.0, 1.0, 0.0, 0.0, 1.0, 0.0, 1.0, 1.0, 0.0, 0.0, 1.0, 0.0, 1.0, 1.0, 0.0, 0.0, 1.0, 0.0, 1.0, 1.0, 0.0, 0.0, 1.0, 0.0, 1.0, 1.0, 0.0, 0.0, 1.0, 0.0, 1.0, 1.0, 0.0, 0.0, 1.0, 0.0, 1.0, 1.0, 0.0, 0.0, 1.0, 0.0, 1.0, 1.0, 0.0, 0.0, 1.0, 0.0, 1.0, 1.0, 0.0, 0.0, 1.0, 0.0, 1.0, 1.0, 0.0, 0.0, 1.0, 0.0, 1.0, 1.0, 0.0, 0.0, 1.0, 0.0, 1.0, 1.0, 0.0, 0.0, 1.0, 0.0, 1.0, 1.0, 0.0, 0.0, 1.0, 0.0, 1.0, 1.0, 0.0, 0.0, 1.0, 0.0, 1.0, 1.0, 0.0, 0.0, 1.0, 0.0, 1.0, 1.0, 0.0, 0.0, 1.0, 0.0, 1.0, 1.0, 0.0, 0.0, 1.0, 0.0, 1.0, 1.0, 0.0, 0.0, 1.0, 0.0, 1.0, 1.0, 0.0, 0.0, 1.0, 0.0, 1.0, 1.0, 0.0, 0.0, 1.0, 0.0, 1.0, 1.0, 0.0, 0.0, 1.0, 0.0, 1.0, 1.0, 0.0, 0.0, 1.0, 0.0, 1.0, 1.0, 0.0, 0.0, 1.0, 0.0, 1.0, 1.0, 0.0, 0.0, 1.0, 0.0, 1.0, 1.0, 0.0, 0.0, 1.0, 0.0, 1.0, 1.0, 0.0, 0.0, 1.0, 0.0, 1.0, 1.0, 0.0, 0.0, 1.0, 0.0, 1.0, 1.0, 0.0, 0.0, 1.0, 0.0, 1.0, 1.0, 0.0, 0.0, 1.0, 0.0, 1.0, 1.0, 0.0, 0.0, 1.0, 0.0, 1.0, 1.0, 0.0, 0.0, 1.0, 0.0, 1.0, 1.0, 0.0, 0.0, 1.0, 0.0, 1.0, 1.0, 0.0, 0.0, 1.0, 0.0, 1.0, 1.0, 0.0, 0.0, 1.0, 0.0, 1.0, 1.0, 0.0, 0.0, 1.0, 0.0, 1.0, 1.0, 0.0, 0.0, 1.0, 0.0, 1.0, 1.0, 0.0, 0.0, 1.0, 0.0, 1.0, 1.0, 0.0, 0.0, 1.0, 0.0, 1.0, 1.0, 0.0, 0.0, 1.0, 0.0, 1.0, 1.0, 0.0, 0.0, 1.0, 0.0, 1.0, 1.0, 0.0, 0.0, 1.0, 0.0, 1.0, 1.0, 0.0, 0.0, 1.0, 0.0, 1.0, 1.0, 0.0, 0.0, 1.0, 0.0, 1.0, 1.0, 0.0, 0.0, 1.0, 0.0, 1.0, 1.0, 0.0, 0.0, 1.0, 0.0, 1.0, 1.0, 0.0, 0.0, 1.0, 0.0, 1.0, 1.0, 0.0, 0.0, 1.0, 0.0, 1.0, 1.0, 0.0, 0.0, 1.0, 0.0, 1.0, 1.0, 0.0, 0.0, 1.0, 0.0, 1.0, 1.0, 0.0, 0.0, 1.0, 0.0, 1.0, 1.0, 0.0, 0.0, 1.0, 0.0, 1.0, 1.0, 0.0, 0.0, 1.0, 0.0, 1.0, 1.0, 0.0, 0.0, 1.0, 0.0, 1.0, 1.0, 0.0, 0.0, 1.0, 0.0, 1.0, 1.0, 0.0, 0.0, 1.0, 0.0, 1.0, 1.0, 0.0, 1.0, 0.0, 0.0, 1.0, 0.0, 1.0, 1.0, 0.0, 1.0, 0.0, 0.0, 1.0, 0.0, 1.0, 1.0, 0.0, 1.0, 0.0, 0.0, 1.0, 0.0, 1.0, 1.0, 0.0, 1.0, 0.0, 0.0, 1.0, 0.0, 1.0, 1.0, 0.0, 1.0, 0.0, 0.0, 1.0, 0.0, 1.0, 1.0, 0.0, 1.0, 0.0, 0.0, 1.0, 0.0, 1.0, 1.0, 0.0, 0.0, 1.0, 0.0, 1.0, 1.0, 0.0, 0.0, 1.0, 0.0, 1.0, 1.0, 0.0, 1.0, 0.0, 0.0, 1.0, 0.0, 1.0, 1.0, 0.0, 0.0, 1.0, 0.0, 1.0, 1.0, 0.0, 0.0, 1.0, 0.0, 1.0, 1.0, 0.0, 1.0, 0.0, 0.0, 1.0, 0.0, 1.0, 1.0, 0.0, 1.0, 0.0, 0.0, 1.0, 0.0, 1.0, 1.0, 0.0, 1.0, 0.0, 0.0, 1.0, 0.0, 1.0, 1.0, 0.0, 1.0, 0.0, 0.0, 1.0, 0.0, 1.0, 1.0, 0.0, 0.0, 1.0, 0.0, 1.0, 1.0, 0.0, 0.0, 1.0, 0.0, 1.0, 1.0, 0.5, 1.0, 0.8909, 0.8117, 0.9875, 0.3887, 0.7169, 0.04952, 0.2831, 0.04952, 0.01254, 0.3887, 0.1091, 0.8117, 0.0, 0.0, 1.0, 0.0, 1.0, 1.0, 0.0, 1.0, 0.0, 0.0, 1.0, 0.0, 1.0, 1.0, 0.0, 1.0, 0.0, 0.0, 1.0, 0.0, 1.0, 1.0, 0.0, 1.0, 0.0, 0.0, 1.0, 0.0, 1.0, 1.0, 0.0, 1.0, 0.0, 0.0, 1.0, 0.0, 1.0, 1.0, 0.0, 1.0, 0.0, 0.0, 1.0, 0.0, 1.0, 1.0, 0.0, 1.0, 0.0, 0.0, 1.0, 0.0, 1.0, 1.0, 0.0, 1.0, 0.0, 0.0, 1.0, 0.0, 1.0, 1.0, 0.0, 1.0, 0.5, 1.0, 0.9755, 0.6545, 0.7939, 0.09549, 0.2061, 0.09549, 0.02447, 0.6545, 0.0, 0.0, 1.0, 0.0, 1.0, 1.0, 0.0, 1.0, 0.0, 0.0, 1.0, 0.0, 1.0, 1.0, 0.0, 1.0, 0.0, 0.0, 1.0, 0.0, 1.0, 1.0, 0.0, 1.0, 0.0, 0.0, 1.0, 0.0, 1.0, 1.0, 0.0, 1.0, 0.0, 0.0, 1.0, 0.0, 1.0, 1.0, 0.0, 1.0, 0.0, 0.0, 1.0, 0.0, 1.0, 1.0, 0.0, 0.0, 1.0, 0.0, 1.0, 1.0, 0.0, 0.0, 1.0, 0.0, 1.0, 1.0, 0.0, 1.0, 0.0, 0.0, 1.0, 0.0, 1.0, 1.0, 0.0, 0.0, 1.0, 0.0, 1.0, 1.0, 0.0, 1.0, 0.0, 0.0, 1.0, 0.0, 1.0, 1.0, 0.0, 1.0, 0.0, 0.0, 1.0, 0.0, 1.0, 1.0, 0.0, 0.0, 1.0, 0.0, 1.0, 1.0, 0.0, 1.0, 0.0, 0.0, 1.0, 0.0, 1.0, 1.0, 0.0, 1.0, 0.0, 0.0, 1.0, 0.0, 1.0, 1.0, 0.0, 0.0, 1.0, 0.0, 1.0, 1.0, 0.0, 1.0, 0.0, 0.0, 1.0, 0.0, 1.0, 1.0, 0.0, 0.0, 1.0, 0.0, 1.0, 1.0, 0.0, 0.0, 1.0, 0.0, 1.0, 1.0, 0.0, 1.0, 0.0, 0.0, 1.0, 0.0, 1.0, 1.0, 0.0, 1.0, 0.0, 0.0, 1.0, 0.0, 1.0, 1.0, 0.0, 0.0, 1.0, 0.0, 1.0, 1.0, 0.0, 1.0, 0.0, 0.0, 1.0, 0.0, 1.0, 1.0, 0.0, 1.0, 0.0, 0.0, 1.0, 0.0, 1.0, 1.0, 0.0, 1.0, 0.0, 0.0, 1.0, 0.0, 1.0, 1.0, 0.0, 1.0, 0.0, 0.0, 1.0, 0.0, 1.0, 1.0, 0.0, 0.0, 1.0, 0.0, 1.0, 1.0, 0.0, 0.0, 1.0, 0.0, 1.0, 1.0, 0.0, 0.0, 1.0, 0.0, 1.0, 1.0, 0.0, 1.0, 0.0, 0.0, 1.0, 0.0, 1.0, 1.0, 0.0, 0.0, 1.0, 0.0, 1.0, 1.0, 0.0, 0.0, 1.0, 0.0, 1.0, 1.0, 0.0, 1.0, 0.0, 0.0, 1.0, 0.0, 1.0, 1.0, 0.0, 1.0, 0.0, 0.0, 1.0, 0.0, 1.0, 1.0, 0.0, 0.0, 1.0, 0.0, 1.0, 1.0, 0.0, 1.0, 0.0, 0.0, 1.0, 0.0, 1.0, 1.0, 0.0, 0.0, 1.0, 0.0, 1.0, 1.0, 0.0, 1.0, 0.0, 0.0, 1.0, 0.0, 1.0, 1.0, 0.0, 1.0, 0.0, 0.0, 1.0, 0.0, 1.0, 1.0, 0.0, 0.0, 1.0, 0.0, 1.0, 1.0, 0.0, 0.0, 1.0, 0.0, 1.0, 1.0, 0.0, 0.0, 1.0, 0.0, 1.0, 1.0, 0.5, 1.0, 0.7939, 0.09549, 0.2061, 0.09549, 0.02447, 0.6545, 0.0, 0.0, 1.0, 0.0, 1.0, 1.0, 0.0, 1.0, 0.0, 0.0, 1.0, 0.0, 1.0, 1.0, 0.0, 0.0, 1.0, 0.0, 1.0, 1.0, 0.0, 0.0, 0.0, 0.0, 0.0, 0.0, 0.0, 0.0, 0.0, 0.0, 0.0, 0.0, 0.0, 0.0, 0.0, 0.0, 0.0, 0.0, 0.0, 0.0, 0.0, 0.0, 0.0, 0.0, 0.0, 0.0, 0.0, 0.0, 0.0, 0.0, 0.0, 0.0, 0.0, 0.0, 0.0, 0.0, 0.0, 0.0, 0.0, 0.0, 0.0, 0.0, 0.0, 0.0, 0.0, 0.0, 0.0, 0.0, 0.0, 0.0, 0.0, 0.0, 0.0, 0.0, 0.0, 0.0, 0.0, 0.0, 0.0, 0.0, 0.0, 0.0, 0.0, 0.0, 0.0, 0.0, 0.0, 0.0, 0.0, 0.0, 0.0, 0.0, 0.0, 0.0, 0.0, 0.0, 0.0, 0.0, 0.0, 0.0, 0.0, 0.0, 0.0, 0.0, 0.0, 0.0, 0.0, 0.0, 0.0, 0.0, 0.0, 0.0, 0.0, 0.0, 0.0, 0.0, 0.0, 0.0, 0.0, 0.0, 0.0, 0.0])
me_mesh.materials.append(mat_base)
me_mesh.materials.append(mat_highlight)
me_mesh.materials.append(mat_writing)
me_mesh.use_remesh_preserve_volume = False
me_mesh.use_remesh_preserve_attributes = False
me_mesh.use_mirror_vertex_groups = False
me_mesh.use_paint_bone_selection = False
me_mesh.use_paint_mask = True
me_mesh.update()
arm_armature = bpy.data.armatures.new('Armature')  # bones are not reproduced

# ---- objects
ob_armature = bpy.data.objects.new('Armature', arm_armature)
ob_mesh = bpy.data.objects.new('Mesh', me_mesh)

# ---- transforms, parenting, visibility, modifiers, constraints
ob_armature.location = (0.0, 0.0, 0.0)
ob_armature.show_in_front = True
ob_armature.lineart.crease_threshold = 0.0
ob_mesh.parent = ob_armature
ob_mesh.location = (0.0, 0.0, 0.0)
ob_mesh.scale = (1.0, 1.0, 1.0)
ob_mesh.lineart.crease_threshold = 0.0
_vg = ob_mesh.vertex_groups.new(name='Group')
_vg = ob_mesh.vertex_groups.new(name='root')
for _i, _w in zip([0, 1, 4, 5, 188, 190, 326, 338, 339, 340, 341], [0.1558, 0.1794, 0.4455, 0.0504, 0.9963, 0.01562, 0.01288, 0.07792, 0.9926, 0.9013, 0.3008]): _vg.add([_i], _w, 'REPLACE')
_vg = ob_mesh.vertex_groups.new(name='abdomen')
for _i, _w in zip([0, 1, 3, 4, 5, 6, 340, 341], [0.7424, 0.7675, 0.08558, 0.4653, 0.08983, 0.05573, 0.0747, 0.7231]): _vg.add([_i], _w, 'REPLACE')
_vg = ob_mesh.vertex_groups.new(name='chest')
for _i, _w in zip([0, 1, 2, 3, 4, 5, 6, 7, 8, 9, 10, 190, 191, 193], [0.05093, 0.02168, 0.1725, 0.03007, 0.06094, 0.6383, 0.03424, 0.1092, 0.06714, 0.1349, 0.05863, 0.9179, 0.07551, 0.9542]): _vg.add([_i], _w, 'REPLACE')
_vg = ob_mesh.vertex_groups.new(name='neck')
for _i, _w in zip([2, 6, 7, 8, 9, 10, 191, 192, 193, 342], [0.03741, 0.01442, 0.4654, 0.1041, 0.05152, 0.0784, 0.7136, 0.04955, 0.08677, 1.0]): _vg.add([_i], _w, 'REPLACE')
_vg = ob_mesh.vertex_groups.new(name='head')
for _i, _w in zip([7, 11, 12, 13, 14, 15, 16, 187, 189, 191, 192], [0.08598, 0.7351, 0.8768, 0.88, 0.984, 0.9465, 0.9897, 0.9956, 0.9983, 0.06514, 1.016]): _vg.add([_i], _w, 'REPLACE')
_vg = ob_mesh.vertex_groups.new(name='clavicle.L')
for _i, _w in zip([0, 2, 3, 6, 8, 9], [0.01946, 0.05824, 0.6136, 0.5668, 0.01193, 0.03677]): _vg.add([_i], _w, 'REPLACE')
_vg = ob_mesh.vertex_groups.new(name='armUpper.L')
for _i, _w in zip([17, 18, 19, 20, 21, 22, 23, 24, 25, 26, 27, 28, 29, 30, 31, 32, 33, 34, 35, 36, 37, 38, 39, 40, 41, 42, 43, 44, 45, 46, 47, 48, 49, 50, 51, 52, 53, 54, 55, 56, 57, 58, 118, 119, 120, 121, 122, 123, 124, 125, 126, 127, 128, 129, 130, 131, 132, 133, 134, 135, 136, 137, 138, 139, 140, 141, 142, 143, 144, 145, 146, 147, 148, 149, 150, 151, 152, 153, 154, 155, 156, 157, 158, 159], [1.0, 1.0, 1.0, 1.0, 1.0, 1.0, 1.0, 1.0, 1.0, 1.0, 1.0, 1.0, 1.0, 1.0, 1.0, 1.0, 1.0, 1.0, 1.0, 1.0, 1.0, 1.0, 1.0, 1.0, 1.0, 1.0, 1.0, 1.0, 1.0, 1.0, 1.0, 1.0, 1.0, 1.0, 1.0, 1.0, 1.0, 1.0, 1.0, 1.0, 1.0, 1.0, 0.5217, 0.1219, 0.7259, 0.9377, 0.6974, 0.1001, 0.2721, 0.8787, 0.8843, 0.2329, 0.05516, 0.4727, 0.6936, 0.2351, 0.3021, 0.07728, 0.2273, 0.8306, 0.8795, 0.6865, 0.8813, 0.2696, 0.09337, 0.01371, 0.4997, 0.1617, 0.9035, 0.8375, 0.8257, 0.9619, 0.123, 0.3475, 0.1165, 0.6982, 0.9218, 0.6768, 0.09797, 0.3024, 0.1606, 0.7644, 0.763, 0.2905]): _vg.add([_i], _w, 'REPLACE')
_vg = ob_mesh.vertex_groups.new(name='armLower.L')
for _i, _w in zip([118, 119, 120, 121, 122, 123, 124, 125, 126, 127, 128, 129, 130, 131, 132, 133, 134, 135, 136, 137, 138, 139, 140, 141, 142, 143, 144, 145, 146, 147, 148, 149, 150, 151, 152, 153, 154, 155, 156, 157, 158, 159, 199, 200, 201, 202, 203, 204, 205, 206, 207, 208, 209, 210, 211, 212, 213, 214, 215, 216, 217, 218, 219, 220, 221, 222, 223, 224, 225, 226, 227, 228, 229, 230, 231, 232, 233, 234, 235, 236, 237, 238, 239, 240], [0.4783, 0.8781, 0.2741, 0.06234, 0.3026, 0.8999, 0.7279, 0.1213, 0.1157, 0.7671, 0.9448, 0.5273, 0.3064, 0.7649, 0.6979, 0.9227, 0.7727, 0.1694, 0.1205, 0.3135, 0.1187, 0.7304, 0.9066, 0.9681, 0.5003, 0.8383, 0.09651, 0.1625, 0.1743, 0.02625, 0.877, 0.6525, 0.8835, 0.3018, 0.07824, 0.3232, 0.902, 0.6976, 0.8394, 0.2356, 0.237, 0.7095, 0.6869, 0.1939, 0.8101, 0.9571, 0.7076, 0.1341, 0.3111, 0.8974, 0.8777, 0.219, 0.02388, 0.3236, 0.7715, 0.3186, 0.5005, 0.1285, 0.2837, 0.8755, 0.9187, 0.727, 0.8932, 0.2893, 0.1326, 0.1047, 0.6834, 0.2264, 0.9714, 0.8864, 0.8252, 0.9637, 0.1311, 0.3484, 0.1198, 0.7281, 0.9241, 0.6657, 0.08096, 0.2793, 0.1193, 0.7434, 0.7322, 0.2489]): _vg.add([_i], _w, 'REPLACE')
_vg = ob_mesh.vertex_groups.new(name='hand.L')
for _i, _w in zip([199, 200, 201, 202, 203, 204, 205, 206, 207, 208, 209, 210, 211, 212, 213, 214, 215, 216, 217, 218, 219, 220, 221, 222, 223, 224, 225, 226, 227, 228, 229, 230, 231, 232, 233, 234, 235, 236, 237, 238, 239, 240], [0.3131, 0.8061, 0.1899, 0.03572, 0.2924, 0.8659, 0.6889, 0.1026, 0.1223, 0.781, 0.9631, 0.6764, 0.2285, 0.6814, 0.4995, 0.8715, 0.7163, 0.1245, 0.08133, 0.273, 0.1068, 0.7107, 0.8674, 0.8953, 0.3166, 0.7736, 0.007124, 0.1136, 0.1748, 0.02263, 0.8689, 0.6516, 0.8802, 0.2719, 0.07586, 0.3343, 0.919, 0.7207, 0.8807, 0.2566, 0.2678, 0.7511]): _vg.add([_i], _w, 'REPLACE')
_vg = ob_mesh.vertex_groups.new(name='fingers.L')
_vg = ob_mesh.vertex_groups.new(name='fingertips.L')
_vg = ob_mesh.vertex_groups.new(name='thumb.L')
_vg.add([343], 1.0, 'REPLACE')
_vg = ob_mesh.vertex_groups.new(name='clavicle.R')
for _i, _w in zip([2, 3, 5, 6, 7, 8, 9, 10, 11, 12, 13, 15, 190, 191, 193], [0.6977, 0.223, 0.188, 0.2963, 0.3301, 0.8177, 0.7455, 0.8307, 0.2651, 0.1228, 0.12, 0.05346, 0.02586, 0.1424, 0.02484]): _vg.add([_i], _w, 'REPLACE')
_vg = ob_mesh.vertex_groups.new(name='armUpper.R')
_vg.add([160, 161, 162, 163, 164, 179, 194, 195], 1.0, 'REPLACE')
_vg = ob_mesh.vertex_groups.new(name='armLower.R')
_vg.add([180, 181, 182, 183, 196, 197, 198, 319, 320], 1.0, 'REPLACE')
_vg = ob_mesh.vertex_groups.new(name='hand.R')
for _i, _w in zip([184, 185, 301, 302, 303, 304, 305, 306, 313, 314, 315, 317, 318, 324, 325], [0.1007, 0.1269, 0.08835, 0.2859, 0.008497, 0.05433, 0.01138, 0.03975, 0.8534, 0.4708, 0.01302, 0.06521, 0.03309, 0.1979, 0.08146]): _vg.add([_i], _w, 'REPLACE')
_vg = ob_mesh.vertex_groups.new(name='fingers.R')
for _i, _w in zip([184, 301, 302, 303, 304, 306, 311, 312, 314, 315, 316, 317, 321, 324, 325], [0.03114, 0.799, 0.5066, 0.2526, 0.3103, 0.04731, 0.1699, 0.2172, 0.5014, 0.9415, 0.935, 0.6577, 0.04588, 0.7881, 0.8901]): _vg.add([_i], _w, 'REPLACE')
_vg = ob_mesh.vertex_groups.new(name='fingertips.R')
for _i, _w in zip([301, 303, 304, 311, 312, 316, 317], [0.003709, 0.6828, 0.5788, 0.8217, 0.7942, 0.05454, 0.09731]): _vg.add([_i], _w, 'REPLACE')
_vg = ob_mesh.vertex_groups.new(name='thumb.R')
for _i, _w in zip([184, 185, 301, 302, 303, 304, 305, 306, 307, 308, 309, 310, 313, 317, 318, 321, 322, 323], [0.8579, 0.8634, 0.08583, 0.1825, 0.02075, 0.05655, 0.9609, 0.9052, 0.9982, 0.9929, 0.9975, 0.997, 0.1407, 0.1798, 0.9831, 0.9367, 0.9885, 0.9946]): _vg.add([_i], _w, 'REPLACE')
_vg = ob_mesh.vertex_groups.new(name='pelvis')
for _i, _w in zip([326, 327, 328, 329, 332, 333, 334, 335, 336, 337, 338, 340], [0.119, 0.9023, 0.9699, 0.06737, 0.05734, 0.2186, 0.134, 0.1405, 0.01663, 0.05296, 0.09607, 0.01621]): _vg.add([_i], _w, 'REPLACE')
_vg = ob_mesh.vertex_groups.new(name='hips.L')
for _i, _w in zip([330, 332, 333, 334, 335, 336, 337], [0.00734, 0.1618, 0.3934, 0.3692, 0.4988, 0.09348, 0.002104]): _vg.add([_i], _w, 'REPLACE')
_vg = ob_mesh.vertex_groups.new(name='legUpper.L')
for _i, _w in zip([59, 60, 61, 62, 63, 64, 65, 66, 67, 68, 69, 70, 71, 72, 73, 74, 75, 76, 77, 78, 79, 80, 81, 82, 83, 84, 85, 86, 87, 88, 89, 90, 91, 92, 93, 94, 95, 96, 97, 98, 99, 100, 102, 103, 104, 105, 106, 107, 108, 109, 110, 111, 112, 113, 114, 115, 116, 117, 165, 166, 167, 168, 169, 186, 283, 284, 285, 286, 287, 345, 346, 347, 348, 349, 350, 351, 352, 353, 354, 355, 356, 357, 358, 359, 360, 361, 362, 363, 364, 365, 366, 367, 368, 369], [1.0, 1.0, 1.0, 1.0, 1.0, 1.0, 1.0, 1.0, 1.0, 1.0, 1.0, 1.0, 1.0, 1.0, 1.0, 1.0, 1.0, 1.0, 1.0, 1.0, 1.0, 1.0, 1.0, 1.0, 1.0, 1.0, 1.0, 1.0, 1.0, 1.0, 1.0, 1.0, 1.0, 1.0, 1.0, 1.0, 1.0, 1.0, 1.0, 1.0, 1.0, 1.0, 0.2393, 0.2425, 0.2751, 0.8128, 0.7778, 0.7584, 0.08572, 0.1952, 0.52, 0.6333, 0.5011, 0.5042, 0.5247, 0.8227, 0.9201, 0.9045, 1.0, 1.0, 1.0, 1.0, 1.0, 1.0, 1.0, 1.0, 1.0, 1.0, 1.0, 0.2286, 0.3389, 0.6817, 0.7625, 0.9953, 0.1507, 0.2124, 0.2114, 0.1735, 0.1011, 0.1899, 0.3071, 0.2357, 0.4025, 0.6167, 0.5025, 0.4986, 0.6194, 0.8309, 0.7857, 0.7858, 0.5883, 0.9418, 0.9234, 0.8815]): _vg.add([_i], _w, 'REPLACE')
_vg = ob_mesh.vertex_groups.new(name='legLower.L')
for _i, _w in zip([101, 102, 103, 104, 105, 106, 107, 108, 109, 110, 111, 112, 113, 114, 115, 116, 117, 170, 171, 172, 173, 174, 175, 176, 177, 178, 241, 242, 243, 244, 245, 246, 247, 248, 249, 250, 251, 252, 253, 254, 255, 256, 257, 258, 259, 260, 261, 262, 263, 264, 265, 266, 267, 268, 269, 270, 271, 272, 273, 274, 275, 276, 277, 278, 279, 280, 281, 282, 345, 346, 347, 348, 350, 351, 352, 353, 354, 355, 356, 357, 358, 359, 360, 361, 362, 363, 364, 365, 366, 367, 368, 369], [0.9938, 0.7601, 0.7478, 0.7221, 0.1869, 0.2194, 0.241, 0.9132, 0.8018, 0.4795, 0.3663, 0.4943, 0.4946, 0.4645, 0.1764, 0.07769, 0.09268, 1.0, 1.0, 1.0, 1.0, 1.0, 1.0, 1.0, 1.0, 1.0, 0.09641, 0.1098, 0.04, 0.2632, 0.4956, 0.4234, 0.3733, 0.6776, 0.8468, 0.8103, 0.7121, 0.9939, 0.03488, 0.07134, 0.01862, 0.1942, 0.1812, 0.14, 0.1137, 0.2239, 0.4528, 0.4516, 0.293, 0.5038, 0.1489, 0.1823, 0.3383, 0.2249, 0.7459, 0.6834, 0.559, 0.5908, 0.6685, 0.6562, 0.7996, 0.8608, 0.8045, 0.8327, 0.8261, 0.81, 0.8781, 0.9221, 0.7705, 0.637, 0.2827, 0.2324, 0.848, 0.7871, 0.7874, 0.8218, 0.8931, 0.7921, 0.663, 0.7569, 0.597, 0.382, 0.4388, 0.4806, 0.377, 0.1688, 0.2043, 0.1991, 0.4098, 0.05786, 0.07612, 0.1095]): _vg.add([_i], _w, 'REPLACE')
_vg = ob_mesh.vertex_groups.new(name='foot.L')
for _i, _w in zip([241, 242, 243, 244, 245, 246, 247, 248, 249, 250, 251, 253, 254, 255, 256, 257, 258, 259, 260, 261, 262, 263, 264, 265, 266, 267, 268, 269, 270, 271, 272, 273, 274, 275, 276, 277, 278, 279, 280, 281, 282], [0.9036, 0.8902, 0.955, 0.7368, 0.5044, 0.5766, 0.6267, 0.3224, 0.1532, 0.1897, 0.2879, 0.9576, 0.9287, 0.9657, 0.8058, 0.8188, 0.86, 0.8863, 0.7761, 0.5472, 0.5484, 0.707, 0.4962, 0.8511, 0.8177, 0.6617, 0.7751, 0.2541, 0.3166, 0.441, 0.4092, 0.3315, 0.3438, 0.2004, 0.1392, 0.1955, 0.1673, 0.1739, 0.19, 0.1219, 0.07793]): _vg.add([_i], _w, 'REPLACE')
_vg = ob_mesh.vertex_groups.new(name='toes.L')
_vg = ob_mesh.vertex_groups.new(name='hips.R')
for _i, _w in zip([326, 327, 329, 330, 331, 332, 333, 334, 335, 336, 337, 338], [0.8555, 0.06278, 0.928, 0.9494, 0.9851, 0.7795, 0.3857, 0.4952, 0.3572, 0.8729, 0.9181, 0.83]): _vg.add([_i], _w, 'REPLACE')
_vg = ob_mesh.vertex_groups.new(name='legUpper.R')
for _i, _w in zip([347, 360], [0.001327, 0.01034]): _vg.add([_i], _w, 'REPLACE')
_vg = ob_mesh.vertex_groups.new(name='legLower.R')
for _i, _w in zip([289, 291, 292, 293, 294, 296, 297, 344, 360], [0.4814, 0.4531, 0.2558, 0.4045, 0.4407, 0.4562, 0.1499, 1.0, 0.007008]): _vg.add([_i], _w, 'REPLACE')
_vg = ob_mesh.vertex_groups.new(name='foot.R')
for _i, _w in zip([288, 289, 290, 291, 292, 293, 294, 296, 297, 298, 299, 300], [0.03666, 0.4987, 0.2318, 0.5617, 0.4649, 0.6308, 0.5838, 0.5326, 0.6563, 0.621, 0.004393, 0.06974]): _vg.add([_i], _w, 'REPLACE')
_vg = ob_mesh.vertex_groups.new(name='toes.R')
for _i, _w in zip([288, 290, 292, 295, 297, 298, 299, 300], [0.9435, 0.7555, 0.2793, 0.9733, 0.1938, 0.3763, 0.9719, 0.926]): _vg.add([_i], _w, 'REPLACE')
_m = ob_mesh.modifiers.new('Mirror', 'MIRROR')
_m.use_clip = True
_m = ob_mesh.modifiers.new('Armature', 'ARMATURE')
_m.object = ob_armature

# ---- collection membership
col_collection_1.objects.link(ob_armature)
col_collection_1.objects.link(ob_mesh)

# ---- scene / render settings (as saved in the file)
scene.frame_start = 0; scene.frame_end = 250; scene.frame_set(161)
scene.render.engine = 'BLENDER_EEVEE_NEXT'
scene.render.resolution_percentage = 50
scene.render.dither_intensity = 0.0
scene.cycles.use_denoising = False
scene.cycles.samples = 128
scene.cycles.sampling_pattern = 'TABULATED_SOBOL'
scene.cycles.use_adaptive_sampling = False
scene.cycles.use_light_tree = False
scene.cycles.blur_glossy = 0.0
scene.cycles.sample_clamp_indirect = 0.0
scene.view_settings.view_transform = 'Standard'
bpy.context.view_layer.update()

# ---- added for rendering (the .blend has no active camera and no usable light): camera, sun
cam_auto = bpy.data.cameras.new('AutoCamera')
cam_auto.lens = 50.0
cam_auto.sensor_width = 36.0
cam_auto.clip_end = 1000.0
ob_auto_camera = bpy.data.objects.new('AutoCamera', cam_auto)
scene.collection.objects.link(ob_auto_camera)
ob_auto_camera.location = (19.7474, -23.0774, 24.4734)
ob_auto_camera.rotation_euler = (1.09748, -7.21219e-08, 0.694738)
scene.camera = ob_auto_camera
light_auto_sun = bpy.data.lights.new('AutoSun', 'SUN')
light_auto_sun.energy = 3.0
light_auto_sun.angle = 0.0523599
ob_auto_sun = bpy.data.objects.new('AutoSun', light_auto_sun)
scene.collection.objects.link(ob_auto_sun)
ob_auto_sun.rotation_euler = (0.872665, 0.174533, 0.523599)
bpy.context.view_layer.update()
